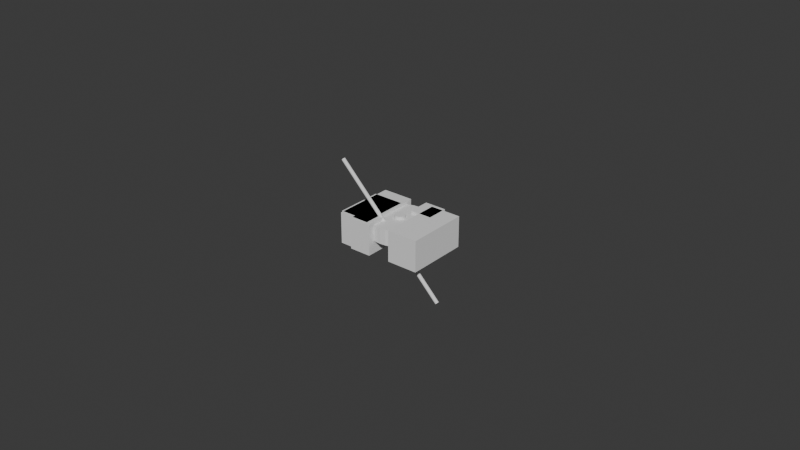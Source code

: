# Source: v2__.blend  (saved by Blender 5.0.119; exported with 4.5.12 LTS)
import bpy
from mathutils import Matrix  # noqa: F401  (used for matrix-valued properties, if any)

bpy.ops.wm.read_factory_settings(use_empty=True)
scene = bpy.context.scene
scene.name = 'Scene'

# ---- collections
col_a_s = bpy.data.collections.new('a s'); scene.collection.children.link(col_a_s)

# ---- world
world_world = bpy.data.worlds.new('World'); scene.world = world_world
world_world.use_nodes = True; world_world.node_tree.nodes.clear()
_N = world_world.node_tree.nodes; _L = world_world.node_tree.links
n0 = _N.new('ShaderNodeOutputWorld'); n0.name = 'World Output'; n0.location = (200, 100)
n1 = _N.new('ShaderNodeBackground'); n1.name = 'Background'; n1.location = (-200, 100)
n1.inputs[0].default_value = (0.05088, 0.05088, 0.05088, 1.0)
_L.new(n1.outputs[0], n0.inputs[0])
n0.is_active_output = True
world_world.color = (0.05088, 0.05088, 0.05088)
world_world.sun_shadow_jitter_overblur = 0.0

# ---- meshes
me_cylinder = bpy.data.meshes.new('Cylinder')
me_cylinder.from_pydata([(0.0, 0.005, -0.0025), (0.0, 0.005, 0.0025), (0.0009755, 0.004904, -0.0025), (0.0009755, 0.004904, 0.0025), (0.001913, 0.004619, -0.0025), (0.001913, 0.004619, 0.0025), (0.002778, 0.004157, -0.0025), (0.002778, 0.004157, 0.0025), (0.003536, 0.003536, -0.0025), (0.003536, 0.003536, 0.0025), (0.004157, 0.002778, -0.0025), (0.004157, 0.002778, 0.0025), (0.004619, 0.001913, -0.0025), (0.004619, 0.001913, 0.0025), (0.004904, 0.0009755, -0.0025), (0.004904, 0.0009755, 0.0025), (0.005, 0.0, -0.0025), (0.005, 0.0, 0.0025), (0.004904, -0.0009755, -0.0025), (0.004904, -0.0009755, 0.0025), (0.004619, -0.001913, -0.0025), (0.004619, -0.001913, 0.0025), (0.004157, -0.002778, -0.0025), (0.004157, -0.002778, 0.0025), (0.003536, -0.003536, -0.0025), (0.003536, -0.003536, 0.0025), (0.002778, -0.004157, -0.0025), (0.002778, -0.004157, 0.0025), (0.001913, -0.004619, -0.0025), (0.001913, -0.004619, 0.0025), (0.0009755, -0.004904, -0.0025), (0.0009755, -0.004904, 0.0025), (0.0, -0.005, -0.0025), (0.0, -0.005, 0.0025), (-0.0009755, -0.004904, -0.0025), (-0.0009755, -0.004904, 0.0025), (-0.001913, -0.004619, -0.0025), (-0.001913, -0.004619, 0.0025), (-0.002778, -0.004157, -0.0025), (-0.002778, -0.004157, 0.0025), (-0.003536, -0.003536, -0.0025), (-0.003536, -0.003536, 0.0025), (-0.004157, -0.002778, -0.0025), (-0.004157, -0.002778, 0.0025), (-0.004619, -0.001913, -0.0025), (-0.004619, -0.001913, 0.0025), (-0.004904, -0.0009755, -0.0025), (-0.004904, -0.0009755, 0.0025), (-0.005, 0.0, -0.0025), (-0.005, 0.0, 0.0025), (-0.004904, 0.0009755, -0.0025), (-0.004904, 0.0009755, 0.0025), (-0.004619, 0.001913, -0.0025), (-0.004619, 0.001913, 0.0025), (-0.004157, 0.002778, -0.0025), (-0.004157, 0.002778, 0.0025), (-0.003536, 0.003536, -0.0025), (-0.003536, 0.003536, 0.0025), (-0.002778, 0.004157, -0.0025), (-0.002778, 0.004157, 0.0025), (-0.001913, 0.004619, -0.0025), (-0.001913, 0.004619, 0.0025), (-0.0009755, 0.004904, -0.0025), (-0.0009755, 0.004904, 0.0025)], [], [(0, 1, 3, 2), (2, 3, 5, 4), (4, 5, 7, 6), (6, 7, 9, 8), (8, 9, 11, 10), (10, 11, 13, 12), (12, 13, 15, 14), (14, 15, 17, 16), (16, 17, 19, 18), (18, 19, 21, 20), (20, 21, 23, 22), (22, 23, 25, 24), (24, 25, 27, 26), (26, 27, 29, 28), (28, 29, 31, 30), (30, 31, 33, 32), (32, 33, 35, 34), (34, 35, 37, 36), (36, 37, 39, 38), (38, 39, 41, 40), (40, 41, 43, 42), (42, 43, 45, 44), (44, 45, 47, 46), (46, 47, 49, 48), (48, 49, 51, 50), (50, 51, 53, 52), (52, 53, 55, 54), (54, 55, 57, 56), (56, 57, 59, 58), (58, 59, 61, 60), (3, 1, 63, 61, 59, 57, 55, 53, 51, 49, 47, 45, 43, 41, 39, 37, 35, 33, 31, 29, 27, 25, 23, 21, 19, 17, 15, 13, 11, 9, 7, 5), (60, 61, 63, 62), (62, 63, 1, 0), (0, 2, 4, 6, 8, 10, 12, 14, 16, 18, 20, 22, 24, 26, 28, 30, 32, 34, 36, 38, 40, 42, 44, 46, 48, 50, 52, 54, 56, 58, 60, 62)])
_uv = me_cylinder.uv_layers.new(name='UVMap')
_uv.uv.foreach_set('vector', [1.0, 0.5, 1.0, 1.0, 0.9688, 1.0, 0.9688, 0.5, 0.9688, 0.5, 0.9688, 1.0, 0.9375, 1.0, 0.9375, 0.5, 0.9375, 0.5, 0.9375, 1.0, 0.9062, 1.0, 0.9062, 0.5, 0.9062, 0.5, 0.9062, 1.0, 0.875, 1.0, 0.875, 0.5, 0.875, 0.5, 0.875, 1.0, 0.8438, 1.0, 0.8438, 0.5, 0.8438, 0.5, 0.8438, 1.0, 0.8125, 1.0, 0.8125, 0.5, 0.8125, 0.5, 0.8125, 1.0, 0.7812, 1.0, 0.7812, 0.5, 0.7812, 0.5, 0.7812, 1.0, 0.75, 1.0, 0.75, 0.5, 0.75, 0.5, 0.75, 1.0, 0.7188, 1.0, 0.7188, 0.5, 0.7188, 0.5, 0.7188, 1.0, 0.6875, 1.0, 0.6875, 0.5, 0.6875, 0.5, 0.6875, 1.0, 0.6562, 1.0, 0.6562, 0.5, 0.6562, 0.5, 0.6562, 1.0, 0.625, 1.0, 0.625, 0.5, 0.625, 0.5, 0.625, 1.0, 0.5938, 1.0, 0.5938, 0.5, 0.5938, 0.5, 0.5938, 1.0, 0.5625, 1.0, 0.5625, 0.5, 0.5625, 0.5, 0.5625, 1.0, 0.5312, 1.0, 0.5312, 0.5, 0.5312, 0.5, 0.5312, 1.0, 0.5, 1.0, 0.5, 0.5, 0.5, 0.5, 0.5, 1.0, 0.4688, 1.0, 0.4688, 0.5, 0.4688, 0.5, 0.4688, 1.0, 0.4375, 1.0, 0.4375, 0.5, 0.4375, 0.5, 0.4375, 1.0, 0.4062, 1.0, 0.4062, 0.5, 0.4062, 0.5, 0.4062, 1.0, 0.375, 1.0, 0.375, 0.5, 0.375, 0.5, 0.375, 1.0, 0.3438, 1.0, 0.3438, 0.5, 0.3438, 0.5, 0.3438, 1.0, 0.3125, 1.0, 0.3125, 0.5, 0.3125, 0.5, 0.3125, 1.0, 0.2812, 1.0, 0.2812, 0.5, 0.2812, 0.5, 0.2812, 1.0, 0.25, 1.0, 0.25, 0.5, 0.25, 0.5, 0.25, 1.0, 0.2188, 1.0, 0.2188, 0.5, 0.2188, 0.5, 0.2188, 1.0, 0.1875, 1.0, 0.1875, 0.5, 0.1875, 0.5, 0.1875, 1.0, 0.1562, 1.0, 0.1562, 0.5, 0.1562, 0.5, 0.1562, 1.0, 0.125, 1.0, 0.125, 0.5, 0.125, 0.5, 0.125, 1.0, 0.09375, 1.0, 0.09375, 0.5, 0.09375, 0.5, 0.09375, 1.0, 0.0625, 1.0, 0.0625, 0.5, 0.2968, 0.4854, 0.25, 0.49, 0.2032, 0.4854, 0.1582, 0.4717, 0.1167, 0.4496, 0.08029, 0.4197, 0.05045, 0.3833, 0.02827, 0.3418, 0.01461, 0.2968, 0.01, 0.25, 0.01461, 0.2032, 0.02827, 0.1582, 0.05045, 0.1167, 0.08029, 0.08029, 0.1167, 0.05045, 0.1582, 0.02827, 0.2032, 0.01461, 0.25, 0.01, 0.2968, 0.01461, 0.3418, 0.02827, 0.3833, 0.05045, 0.4197, 0.08029, 0.4496, 0.1167, 0.4717, 0.1582, 0.4854, 0.2032, 0.49, 0.25, 0.4854, 0.2968, 0.4717, 0.3418, 0.4496, 0.3833, 0.4197, 0.4197, 0.3833, 0.4496, 0.3418, 0.4717, 0.0625, 0.5, 0.0625, 1.0, 0.03125, 1.0, 0.03125, 0.5, 0.03125, 0.5, 0.03125, 1.0, 0.0, 1.0, 0.0, 0.5, 0.75, 0.49, 0.7968, 0.4854, 0.8418, 0.4717, 0.8833, 0.4496, 0.9197, 0.4197, 0.9496, 0.3833, 0.9717, 0.3418, 0.9854, 0.2968, 0.99, 0.25, 0.9854, 0.2032, 0.9717, 0.1582, 0.9496, 0.1167, 0.9197, 0.08029, 0.8833, 0.05045, 0.8418, 0.02827, 0.7968, 0.01461, 0.75, 0.01, 0.7032, 0.01461, 0.6582, 0.02827, 0.6167, 0.05045, 0.5803, 0.08029, 0.5504, 0.1167, 0.5283, 0.1582, 0.5146, 0.2032, 0.51, 0.25, 0.5146, 0.2968, 0.5283, 0.3418, 0.5504, 0.3833, 0.5803, 0.4197, 0.6167, 0.4496, 0.6582, 0.4717, 0.7032, 0.4854])
me_cylinder.update()
me_cylinder_004 = bpy.data.meshes.new('Cylinder.004')
me_cylinder_004.from_pydata([(0.0, 0.003, -0.00125), (0.0, 0.003, 0.00125), (0.0003136, 0.002984, -0.00125), (0.0003136, 0.002984, 0.00125), (0.0006237, 0.002934, -0.00125), (0.0006237, 0.002934, 0.00125), (0.0009271, 0.002853, -0.00125), (0.0009271, 0.002853, 0.00125), (0.00122, 0.002741, -0.00125), (0.00122, 0.002741, 0.00125), (0.0015, 0.002598, -0.00125), (0.0015, 0.002598, 0.00125), (0.001763, 0.002427, -0.00125), (0.001763, 0.002427, 0.00125), (0.002007, 0.002229, -0.00125), (0.002007, 0.002229, 0.00125), (0.002229, 0.002007, -0.00125), (0.002229, 0.002007, 0.00125), (0.002427, 0.001763, -0.00125), (0.002427, 0.001763, 0.00125), (0.002598, 0.0015, -0.00125), (0.002598, 0.0015, 0.00125), (0.002741, 0.00122, -0.00125), (0.002741, 0.00122, 0.00125), (0.002853, 0.0009271, -0.00125), (0.002853, 0.0009271, 0.00125), (0.002934, 0.0006237, -0.00125), (0.002934, 0.0006237, 0.00125), (0.002984, 0.0003136, -0.00125), (0.002984, 0.0003136, 0.00125), (0.003, 0.0, -0.00125), (0.003, 0.0, 0.00125), (0.002984, -0.0003136, -0.00125), (0.002984, -0.0003136, 0.00125), (0.002934, -0.0006237, -0.00125), (0.002934, -0.0006237, 0.00125), (0.002853, -0.0009271, -0.00125), (0.002853, -0.0009271, 0.00125), (0.002741, -0.00122, -0.00125), (0.002741, -0.00122, 0.00125), (0.002598, -0.0015, -0.00125), (0.002598, -0.0015, 0.00125), (0.002427, -0.001763, -0.00125), (0.002427, -0.001763, 0.00125), (0.002229, -0.002007, -0.00125), (0.002229, -0.002007, 0.00125), (0.002007, -0.002229, -0.00125), (0.002007, -0.002229, 0.00125), (0.001763, -0.002427, -0.00125), (0.001763, -0.002427, 0.00125), (0.0015, -0.002598, -0.00125), (0.0015, -0.002598, 0.00125), (0.00122, -0.002741, -0.00125), (0.00122, -0.002741, 0.00125), (0.0009271, -0.002853, -0.00125), (0.0009271, -0.002853, 0.00125), (0.0006237, -0.002934, -0.00125), (0.0006237, -0.002934, 0.00125), (0.0003136, -0.002984, -0.00125), (0.0003136, -0.002984, 0.00125), (0.0, -0.003, -0.00125), (0.0, -0.003, 0.00125), (-0.0003136, -0.002984, -0.00125), (-0.0003136, -0.002984, 0.00125), (-0.0006237, -0.002934, -0.00125), (-0.0006237, -0.002934, 0.00125), (-0.0009271, -0.002853, -0.00125), (-0.0009271, -0.002853, 0.00125), (-0.00122, -0.002741, -0.00125), (-0.00122, -0.002741, 0.00125), (-0.0015, -0.002598, -0.00125), (-0.0015, -0.002598, 0.00125), (-0.001763, -0.002427, -0.00125), (-0.001763, -0.002427, 0.00125), (-0.002007, -0.002229, -0.00125), (-0.002007, -0.002229, 0.00125), (-0.002229, -0.002007, -0.00125), (-0.002229, -0.002007, 0.00125), (-0.002427, -0.001763, -0.00125), (-0.002427, -0.001763, 0.00125), (-0.002598, -0.0015, -0.00125), (-0.002598, -0.0015, 0.00125), (-0.002741, -0.00122, -0.00125), (-0.002741, -0.00122, 0.00125), (-0.002853, -0.0009271, -0.00125), (-0.002853, -0.0009271, 0.00125), (-0.002934, -0.0006237, -0.00125), (-0.002934, -0.0006237, 0.00125), (-0.002984, -0.0003136, -0.00125), (-0.002984, -0.0003136, 0.00125), (-0.003, 0.0, -0.00125), (-0.003, 0.0, 0.00125), (-0.002984, 0.0003136, -0.00125), (-0.002984, 0.0003136, 0.00125), (-0.002934, 0.0006237, -0.00125), (-0.002934, 0.0006237, 0.00125), (-0.002853, 0.0009271, -0.00125), (-0.002853, 0.0009271, 0.00125), (-0.002741, 0.00122, -0.00125), (-0.002741, 0.00122, 0.00125), (-0.002598, 0.0015, -0.00125), (-0.002598, 0.0015, 0.00125), (-0.002427, 0.001763, -0.00125), (-0.002427, 0.001763, 0.00125), (-0.002229, 0.002007, -0.00125), (-0.002229, 0.002007, 0.00125), (-0.002007, 0.002229, -0.00125), (-0.002007, 0.002229, 0.00125), (-0.001763, 0.002427, -0.00125), (-0.001763, 0.002427, 0.00125), (-0.0015, 0.002598, -0.00125), (-0.0015, 0.002598, 0.00125), (-0.00122, 0.002741, -0.00125), (-0.00122, 0.002741, 0.00125), (-0.0009271, 0.002853, -0.00125), (-0.0009271, 0.002853, 0.00125), (-0.0006237, 0.002934, -0.00125), (-0.0006237, 0.002934, 0.00125), (-0.0003136, 0.002984, -0.00125), (-0.0003136, 0.002984, 0.00125)], [], [(0, 1, 3, 2), (2, 3, 5, 4), (4, 5, 7, 6), (6, 7, 9, 8), (8, 9, 11, 10), (10, 11, 13, 12), (12, 13, 15, 14), (14, 15, 17, 16), (16, 17, 19, 18), (18, 19, 21, 20), (20, 21, 23, 22), (22, 23, 25, 24), (24, 25, 27, 26), (26, 27, 29, 28), (28, 29, 31, 30), (30, 31, 33, 32), (32, 33, 35, 34), (34, 35, 37, 36), (36, 37, 39, 38), (38, 39, 41, 40), (40, 41, 43, 42), (42, 43, 45, 44), (44, 45, 47, 46), (46, 47, 49, 48), (48, 49, 51, 50), (50, 51, 53, 52), (52, 53, 55, 54), (54, 55, 57, 56), (56, 57, 59, 58), (58, 59, 61, 60), (60, 61, 63, 62), (62, 63, 65, 64), (64, 65, 67, 66), (66, 67, 69, 68), (68, 69, 71, 70), (70, 71, 73, 72), (72, 73, 75, 74), (74, 75, 77, 76), (76, 77, 79, 78), (78, 79, 81, 80), (80, 81, 83, 82), (82, 83, 85, 84), (84, 85, 87, 86), (86, 87, 89, 88), (88, 89, 91, 90), (90, 91, 93, 92), (92, 93, 95, 94), (94, 95, 97, 96), (96, 97, 99, 98), (98, 99, 101, 100), (100, 101, 103, 102), (102, 103, 105, 104), (104, 105, 107, 106), (106, 107, 109, 108), (108, 109, 111, 110), (110, 111, 113, 112), (112, 113, 115, 114), (114, 115, 117, 116), (3, 1, 119, 117, 115, 113, 111, 109, 107, 105, 103, 101, 99, 97, 95, 93, 91, 89, 87, 85, 83, 81, 79, 77, 75, 73, 71, 69, 67, 65, 63, 61, 59, 57, 55, 53, 51, 49, 47, 45, 43, 41, 39, 37, 35, 33, 31, 29, 27, 25, 23, 21, 19, 17, 15, 13, 11, 9, 7, 5), (116, 117, 119, 118), (118, 119, 1, 0), (0, 2, 4, 6, 8, 10, 12, 14, 16, 18, 20, 22, 24, 26, 28, 30, 32, 34, 36, 38, 40, 42, 44, 46, 48, 50, 52, 54, 56, 58, 60, 62, 64, 66, 68, 70, 72, 74, 76, 78, 80, 82, 84, 86, 88, 90, 92, 94, 96, 98, 100, 102, 104, 106, 108, 110, 112, 114, 116, 118)])
_uv = me_cylinder_004.uv_layers.new(name='UVMap')
_uv.uv.foreach_set('vector', [1.0, 0.5, 1.0, 1.0, 0.9833, 1.0, 0.9833, 0.5, 0.9833, 0.5, 0.9833, 1.0, 0.9667, 1.0, 0.9667, 0.5, 0.9667, 0.5, 0.9667, 1.0, 0.95, 1.0, 0.95, 0.5, 0.95, 0.5, 0.95, 1.0, 0.9333, 1.0, 0.9333, 0.5, 0.9333, 0.5, 0.9333, 1.0, 0.9167, 1.0, 0.9167, 0.5, 0.9167, 0.5, 0.9167, 1.0, 0.9, 1.0, 0.9, 0.5, 0.9, 0.5, 0.9, 1.0, 0.8833, 1.0, 0.8833, 0.5, 0.8833, 0.5, 0.8833, 1.0, 0.8667, 1.0, 0.8667, 0.5, 0.8667, 0.5, 0.8667, 1.0, 0.85, 1.0, 0.85, 0.5, 0.85, 0.5, 0.85, 1.0, 0.8333, 1.0, 0.8333, 0.5, 0.8333, 0.5, 0.8333, 1.0, 0.8167, 1.0, 0.8167, 0.5, 0.8167, 0.5, 0.8167, 1.0, 0.8, 1.0, 0.8, 0.5, 0.8, 0.5, 0.8, 1.0, 0.7833, 1.0, 0.7833, 0.5, 0.7833, 0.5, 0.7833, 1.0, 0.7667, 1.0, 0.7667, 0.5, 0.7667, 0.5, 0.7667, 1.0, 0.75, 1.0, 0.75, 0.5, 0.75, 0.5, 0.75, 1.0, 0.7333, 1.0, 0.7333, 0.5, 0.7333, 0.5, 0.7333, 1.0, 0.7167, 1.0, 0.7167, 0.5, 0.7167, 0.5, 0.7167, 1.0, 0.7, 1.0, 0.7, 0.5, 0.7, 0.5, 0.7, 1.0, 0.6833, 1.0, 0.6833, 0.5, 0.6833, 0.5, 0.6833, 1.0, 0.6667, 1.0, 0.6667, 0.5, 0.6667, 0.5, 0.6667, 1.0, 0.65, 1.0, 0.65, 0.5, 0.65, 0.5, 0.65, 1.0, 0.6333, 1.0, 0.6333, 0.5, 0.6333, 0.5, 0.6333, 1.0, 0.6167, 1.0, 0.6167, 0.5, 0.6167, 0.5, 0.6167, 1.0, 0.6, 1.0, 0.6, 0.5, 0.6, 0.5, 0.6, 1.0, 0.5833, 1.0, 0.5833, 0.5, 0.5833, 0.5, 0.5833, 1.0, 0.5667, 1.0, 0.5667, 0.5, 0.5667, 0.5, 0.5667, 1.0, 0.55, 1.0, 0.55, 0.5, 0.55, 0.5, 0.55, 1.0, 0.5333, 1.0, 0.5333, 0.5, 0.5333, 0.5, 0.5333, 1.0, 0.5167, 1.0, 0.5167, 0.5, 0.5167, 0.5, 0.5167, 1.0, 0.5, 1.0, 0.5, 0.5, 0.5, 0.5, 0.5, 1.0, 0.4833, 1.0, 0.4833, 0.5, 0.4833, 0.5, 0.4833, 1.0, 0.4667, 1.0, 0.4667, 0.5, 0.4667, 0.5, 0.4667, 1.0, 0.45, 1.0, 0.45, 0.5, 0.45, 0.5, 0.45, 1.0, 0.4333, 1.0, 0.4333, 0.5, 0.4333, 0.5, 0.4333, 1.0, 0.4167, 1.0, 0.4167, 0.5, 0.4167, 0.5, 0.4167, 1.0, 0.4, 1.0, 0.4, 0.5, 0.4, 0.5, 0.4, 1.0, 0.3833, 1.0, 0.3833, 0.5, 0.3833, 0.5, 0.3833, 1.0, 0.3667, 1.0, 0.3667, 0.5, 0.3667, 0.5, 0.3667, 1.0, 0.35, 1.0, 0.35, 0.5, 0.35, 0.5, 0.35, 1.0, 0.3333, 1.0, 0.3333, 0.5, 0.3333, 0.5, 0.3333, 1.0, 0.3167, 1.0, 0.3167, 0.5, 0.3167, 0.5, 0.3167, 1.0, 0.3, 1.0, 0.3, 0.5, 0.3, 0.5, 0.3, 1.0, 0.2833, 1.0, 0.2833, 0.5, 0.2833, 0.5, 0.2833, 1.0, 0.2667, 1.0, 0.2667, 0.5, 0.2667, 0.5, 0.2667, 1.0, 0.25, 1.0, 0.25, 0.5, 0.25, 0.5, 0.25, 1.0, 0.2333, 1.0, 0.2333, 0.5, 0.2333, 0.5, 0.2333, 1.0, 0.2167, 1.0, 0.2167, 0.5, 0.2167, 0.5, 0.2167, 1.0, 0.2, 1.0, 0.2, 0.5, 0.2, 0.5, 0.2, 1.0, 0.1833, 1.0, 0.1833, 0.5, 0.1833, 0.5, 0.1833, 1.0, 0.1667, 1.0, 0.1667, 0.5, 0.1667, 0.5, 0.1667, 1.0, 0.15, 1.0, 0.15, 0.5, 0.15, 0.5, 0.15, 1.0, 0.1333, 1.0, 0.1333, 0.5, 0.1333, 0.5, 0.1333, 1.0, 0.1167, 1.0, 0.1167, 0.5, 0.1167, 0.5, 0.1167, 1.0, 0.1, 1.0, 0.1, 0.5, 0.1, 0.5, 0.1, 1.0, 0.08333, 1.0, 0.08333, 0.5, 0.08333, 0.5, 0.08333, 1.0, 0.06667, 1.0, 0.06667, 0.5, 0.06667, 0.5, 0.06667, 1.0, 0.05, 1.0, 0.05, 0.5, 0.05, 0.5, 0.05, 1.0, 0.03333, 1.0, 0.03333, 0.5, 0.2751, 0.4887, 0.25, 0.49, 0.2249, 0.4887, 0.2001, 0.4848, 0.1758, 0.4783, 0.1524, 0.4693, 0.13, 0.4578, 0.1089, 0.4442, 0.08941, 0.4284, 0.07165, 0.4106, 0.05584, 0.3911, 0.04215, 0.37, 0.03075, 0.3476, 0.02175, 0.3242, 0.01524, 0.2999, 0.01131, 0.2751, 0.01, 0.25, 0.01131, 0.2249, 0.01524, 0.2001, 0.02175, 0.1758, 0.03075, 0.1524, 0.04215, 0.13, 0.05584, 0.1089, 0.07165, 0.08941, 0.08941, 0.07165, 0.1089, 0.05584, 0.13, 0.04215, 0.1524, 0.03075, 0.1758, 0.02175, 0.2001, 0.01524, 0.2249, 0.01131, 0.25, 0.01, 0.2751, 0.01131, 0.2999, 0.01524, 0.3242, 0.02175, 0.3476, 0.03075, 0.37, 0.04215, 0.3911, 0.05584, 0.4106, 0.07165, 0.4284, 0.08941, 0.4442, 0.1089, 0.4578, 0.13, 0.4693, 0.1524, 0.4783, 0.1758, 0.4848, 0.2001, 0.4887, 0.2249, 0.49, 0.25, 0.4887, 0.2751, 0.4848, 0.2999, 0.4783, 0.3242, 0.4693, 0.3476, 0.4578, 0.37, 0.4442, 0.3911, 0.4284, 0.4106, 0.4106, 0.4284, 0.3911, 0.4442, 0.37, 0.4578, 0.3476, 0.4693, 0.3242, 0.4783, 0.2999, 0.4848, 0.03333, 0.5, 0.03333, 1.0, 0.01667, 1.0, 0.01667, 0.5, 0.01667, 0.5, 0.01667, 1.0, 2.794e-07, 1.0, 2.794e-07, 0.5, 0.75, 0.49, 0.7751, 0.4887, 0.7999, 0.4848, 0.8242, 0.4783, 0.8476, 0.4693, 0.87, 0.4578, 0.8911, 0.4442, 0.9106, 0.4284, 0.9284, 0.4106, 0.9442, 0.3911, 0.9578, 0.37, 0.9693, 0.3476, 0.9783, 0.3242, 0.9848, 0.2999, 0.9887, 0.2751, 0.99, 0.25, 0.9887, 0.2249, 0.9848, 0.2001, 0.9783, 0.1758, 0.9693, 0.1524, 0.9578, 0.13, 0.9442, 0.1089, 0.9284, 0.08941, 0.9106, 0.07165, 0.8911, 0.05584, 0.87, 0.04215, 0.8476, 0.03075, 0.8242, 0.02175, 0.7999, 0.01524, 0.7751, 0.01131, 0.75, 0.01, 0.7249, 0.01131, 0.7001, 0.01524, 0.6758, 0.02175, 0.6524, 0.03075, 0.63, 0.04215, 0.6089, 0.05584, 0.5894, 0.07165, 0.5716, 0.08941, 0.5558, 0.1089, 0.5422, 0.13, 0.5307, 0.1524, 0.5217, 0.1758, 0.5152, 0.2001, 0.5113, 0.2249, 0.51, 0.25, 0.5113, 0.2751, 0.5152, 0.2999, 0.5217, 0.3242, 0.5307, 0.3476, 0.5422, 0.37, 0.5558, 0.3911, 0.5716, 0.4106, 0.5894, 0.4284, 0.6089, 0.4442, 0.63, 0.4578, 0.6524, 0.4693, 0.6758, 0.4783, 0.7001, 0.4848, 0.7249, 0.4887])
me_cylinder_004.update()
me_cylinder_001 = bpy.data.meshes.new('Cylinder.001')
me_cylinder_001.from_pydata([(0.0, 0.0015, -0.005), (0.0, 0.0015, 0.005), (0.0002926, 0.001471, -0.005), (0.0002926, 0.001471, 0.005), (0.000574, 0.001386, -0.005), (0.000574, 0.001386, 0.005), (0.0008334, 0.001247, -0.005), (0.0008334, 0.001247, 0.005), (0.001061, 0.001061, -0.005), (0.001061, 0.001061, 0.005), (0.001247, 0.0008334, -0.005), (0.001247, 0.0008334, 0.005), (0.001386, 0.000574, -0.005), (0.001386, 0.000574, 0.005), (0.001471, 0.0002926, -0.005), (0.001471, 0.0002926, 0.005), (0.0015, 0.0, -0.005), (0.0015, 0.0, 0.005), (0.001471, -0.0002926, -0.005), (0.001471, -0.0002926, 0.005), (0.001386, -0.000574, -0.005), (0.001386, -0.000574, 0.005), (0.001247, -0.0008334, -0.005), (0.001247, -0.0008334, 0.005), (0.001061, -0.001061, -0.005), (0.001061, -0.001061, 0.005), (0.0008334, -0.001247, -0.005), (0.0008334, -0.001247, 0.005), (0.000574, -0.001386, -0.005), (0.000574, -0.001386, 0.005), (0.0002926, -0.001471, -0.005), (0.0002926, -0.001471, 0.005), (0.0, -0.0015, -0.005), (0.0, -0.0015, 0.005), (-0.0002926, -0.001471, -0.005), (-0.0002926, -0.001471, 0.005), (-0.000574, -0.001386, -0.005), (-0.000574, -0.001386, 0.005), (-0.0008334, -0.001247, -0.005), (-0.0008334, -0.001247, 0.005), (-0.001061, -0.001061, -0.005), (-0.001061, -0.001061, 0.005), (-0.001247, -0.0008334, -0.005), (-0.001247, -0.0008334, 0.005), (-0.001386, -0.000574, -0.005), (-0.001386, -0.000574, 0.005), (-0.001471, -0.0002926, -0.005), (-0.001471, -0.0002926, 0.005), (-0.0015, 0.0, -0.005), (-0.0015, 0.0, 0.005), (-0.001471, 0.0002926, -0.005), (-0.001471, 0.0002926, 0.005), (-0.001386, 0.000574, -0.005), (-0.001386, 0.000574, 0.005), (-0.001247, 0.0008334, -0.005), (-0.001247, 0.0008334, 0.005), (-0.001061, 0.001061, -0.005), (-0.001061, 0.001061, 0.005), (-0.0008334, 0.001247, -0.005), (-0.0008334, 0.001247, 0.005), (-0.000574, 0.001386, -0.005), (-0.000574, 0.001386, 0.005), (-0.0002926, 0.001471, -0.005), (-0.0002926, 0.001471, 0.005)], [], [(0, 1, 3, 2), (2, 3, 5, 4), (4, 5, 7, 6), (6, 7, 9, 8), (8, 9, 11, 10), (10, 11, 13, 12), (12, 13, 15, 14), (14, 15, 17, 16), (16, 17, 19, 18), (18, 19, 21, 20), (20, 21, 23, 22), (22, 23, 25, 24), (24, 25, 27, 26), (26, 27, 29, 28), (28, 29, 31, 30), (30, 31, 33, 32), (32, 33, 35, 34), (34, 35, 37, 36), (36, 37, 39, 38), (38, 39, 41, 40), (40, 41, 43, 42), (42, 43, 45, 44), (44, 45, 47, 46), (46, 47, 49, 48), (48, 49, 51, 50), (50, 51, 53, 52), (52, 53, 55, 54), (54, 55, 57, 56), (56, 57, 59, 58), (58, 59, 61, 60), (3, 1, 63, 61, 59, 57, 55, 53, 51, 49, 47, 45, 43, 41, 39, 37, 35, 33, 31, 29, 27, 25, 23, 21, 19, 17, 15, 13, 11, 9, 7, 5), (60, 61, 63, 62), (62, 63, 1, 0), (0, 2, 4, 6, 8, 10, 12, 14, 16, 18, 20, 22, 24, 26, 28, 30, 32, 34, 36, 38, 40, 42, 44, 46, 48, 50, 52, 54, 56, 58, 60, 62)])
_uv = me_cylinder_001.uv_layers.new(name='UVMap')
_uv.uv.foreach_set('vector', [1.0, 0.5, 1.0, 1.0, 0.9688, 1.0, 0.9688, 0.5, 0.9688, 0.5, 0.9688, 1.0, 0.9375, 1.0, 0.9375, 0.5, 0.9375, 0.5, 0.9375, 1.0, 0.9062, 1.0, 0.9062, 0.5, 0.9062, 0.5, 0.9062, 1.0, 0.875, 1.0, 0.875, 0.5, 0.875, 0.5, 0.875, 1.0, 0.8438, 1.0, 0.8438, 0.5, 0.8438, 0.5, 0.8438, 1.0, 0.8125, 1.0, 0.8125, 0.5, 0.8125, 0.5, 0.8125, 1.0, 0.7812, 1.0, 0.7812, 0.5, 0.7812, 0.5, 0.7812, 1.0, 0.75, 1.0, 0.75, 0.5, 0.75, 0.5, 0.75, 1.0, 0.7188, 1.0, 0.7188, 0.5, 0.7188, 0.5, 0.7188, 1.0, 0.6875, 1.0, 0.6875, 0.5, 0.6875, 0.5, 0.6875, 1.0, 0.6562, 1.0, 0.6562, 0.5, 0.6562, 0.5, 0.6562, 1.0, 0.625, 1.0, 0.625, 0.5, 0.625, 0.5, 0.625, 1.0, 0.5938, 1.0, 0.5938, 0.5, 0.5938, 0.5, 0.5938, 1.0, 0.5625, 1.0, 0.5625, 0.5, 0.5625, 0.5, 0.5625, 1.0, 0.5312, 1.0, 0.5312, 0.5, 0.5312, 0.5, 0.5312, 1.0, 0.5, 1.0, 0.5, 0.5, 0.5, 0.5, 0.5, 1.0, 0.4688, 1.0, 0.4688, 0.5, 0.4688, 0.5, 0.4688, 1.0, 0.4375, 1.0, 0.4375, 0.5, 0.4375, 0.5, 0.4375, 1.0, 0.4062, 1.0, 0.4062, 0.5, 0.4062, 0.5, 0.4062, 1.0, 0.375, 1.0, 0.375, 0.5, 0.375, 0.5, 0.375, 1.0, 0.3438, 1.0, 0.3438, 0.5, 0.3438, 0.5, 0.3438, 1.0, 0.3125, 1.0, 0.3125, 0.5, 0.3125, 0.5, 0.3125, 1.0, 0.2812, 1.0, 0.2812, 0.5, 0.2812, 0.5, 0.2812, 1.0, 0.25, 1.0, 0.25, 0.5, 0.25, 0.5, 0.25, 1.0, 0.2188, 1.0, 0.2188, 0.5, 0.2188, 0.5, 0.2188, 1.0, 0.1875, 1.0, 0.1875, 0.5, 0.1875, 0.5, 0.1875, 1.0, 0.1562, 1.0, 0.1562, 0.5, 0.1562, 0.5, 0.1562, 1.0, 0.125, 1.0, 0.125, 0.5, 0.125, 0.5, 0.125, 1.0, 0.09375, 1.0, 0.09375, 0.5, 0.09375, 0.5, 0.09375, 1.0, 0.0625, 1.0, 0.0625, 0.5, 0.2968, 0.4854, 0.25, 0.49, 0.2032, 0.4854, 0.1582, 0.4717, 0.1167, 0.4496, 0.08029, 0.4197, 0.05045, 0.3833, 0.02827, 0.3418, 0.01461, 0.2968, 0.01, 0.25, 0.01461, 0.2032, 0.02827, 0.1582, 0.05045, 0.1167, 0.08029, 0.08029, 0.1167, 0.05045, 0.1582, 0.02827, 0.2032, 0.01461, 0.25, 0.01, 0.2968, 0.01461, 0.3418, 0.02827, 0.3833, 0.05045, 0.4197, 0.08029, 0.4496, 0.1167, 0.4717, 0.1582, 0.4854, 0.2032, 0.49, 0.25, 0.4854, 0.2968, 0.4717, 0.3418, 0.4496, 0.3833, 0.4197, 0.4197, 0.3833, 0.4496, 0.3418, 0.4717, 0.0625, 0.5, 0.0625, 1.0, 0.03125, 1.0, 0.03125, 0.5, 0.03125, 0.5, 0.03125, 1.0, 0.0, 1.0, 0.0, 0.5, 0.75, 0.49, 0.7968, 0.4854, 0.8418, 0.4717, 0.8833, 0.4496, 0.9197, 0.4197, 0.9496, 0.3833, 0.9717, 0.3418, 0.9854, 0.2968, 0.99, 0.25, 0.9854, 0.2032, 0.9717, 0.1582, 0.9496, 0.1167, 0.9197, 0.08029, 0.8833, 0.05045, 0.8418, 0.02827, 0.7968, 0.01461, 0.75, 0.01, 0.7032, 0.01461, 0.6582, 0.02827, 0.6167, 0.05045, 0.5803, 0.08029, 0.5504, 0.1167, 0.5283, 0.1582, 0.5146, 0.2032, 0.51, 0.25, 0.5146, 0.2968, 0.5283, 0.3418, 0.5504, 0.3833, 0.5803, 0.4197, 0.6167, 0.4496, 0.6582, 0.4717, 0.7032, 0.4854])
me_cylinder_001.update()
me_cylinder_006 = bpy.data.meshes.new('Cylinder.006')
me_cylinder_006.from_pydata([(0.0, 0.0015, -0.00075), (0.0, 0.0015, 0.00075), (0.0002926, 0.001471, -0.00075), (0.0002926, 0.001471, 0.00075), (0.000574, 0.001386, -0.00075), (0.000574, 0.001386, 0.00075), (0.0008334, 0.001247, -0.00075), (0.0008334, 0.001247, 0.00075), (0.001061, 0.001061, -0.00075), (0.001061, 0.001061, 0.00075), (0.001247, 0.0008334, -0.00075), (0.001247, 0.0008334, 0.00075), (0.001386, 0.000574, -0.00075), (0.001386, 0.000574, 0.00075), (0.001471, 0.0002926, -0.00075), (0.001471, 0.0002926, 0.00075), (0.0015, 0.0, -0.00075), (0.0015, 0.0, 0.00075), (0.001471, -0.0002926, -0.00075), (0.001471, -0.0002926, 0.00075), (0.001386, -0.000574, -0.00075), (0.001386, -0.000574, 0.00075), (0.001247, -0.0008334, -0.00075), (0.001247, -0.0008334, 0.00075), (0.001061, -0.001061, -0.00075), (0.001061, -0.001061, 0.00075), (0.0008334, -0.001247, -0.00075), (0.0008334, -0.001247, 0.00075), (0.000574, -0.001386, -0.00075), (0.000574, -0.001386, 0.00075), (0.0002926, -0.001471, -0.00075), (0.0002926, -0.001471, 0.00075), (0.0, -0.0015, -0.00075), (0.0, -0.0015, 0.00075), (-0.0002926, -0.001471, -0.00075), (-0.0002926, -0.001471, 0.00075), (-0.000574, -0.001386, -0.00075), (-0.000574, -0.001386, 0.00075), (-0.0008334, -0.001247, -0.00075), (-0.0008334, -0.001247, 0.00075), (-0.001061, -0.001061, -0.00075), (-0.001061, -0.001061, 0.00075), (-0.001247, -0.0008334, -0.00075), (-0.001247, -0.0008334, 0.00075), (-0.001386, -0.000574, -0.00075), (-0.001386, -0.000574, 0.00075), (-0.001471, -0.0002926, -0.00075), (-0.001471, -0.0002926, 0.00075), (-0.0015, 0.0, -0.00075), (-0.0015, 0.0, 0.00075), (-0.001471, 0.0002926, -0.00075), (-0.001471, 0.0002926, 0.00075), (-0.001386, 0.000574, -0.00075), (-0.001386, 0.000574, 0.00075), (-0.001247, 0.0008334, -0.00075), (-0.001247, 0.0008334, 0.00075), (-0.001061, 0.001061, -0.00075), (-0.001061, 0.001061, 0.00075), (-0.0008334, 0.001247, -0.00075), (-0.0008334, 0.001247, 0.00075), (-0.000574, 0.001386, -0.00075), (-0.000574, 0.001386, 0.00075), (-0.0002926, 0.001471, -0.00075), (-0.0002926, 0.001471, 0.00075)], [], [(0, 1, 3, 2), (2, 3, 5, 4), (4, 5, 7, 6), (6, 7, 9, 8), (8, 9, 11, 10), (10, 11, 13, 12), (12, 13, 15, 14), (14, 15, 17, 16), (16, 17, 19, 18), (18, 19, 21, 20), (20, 21, 23, 22), (22, 23, 25, 24), (24, 25, 27, 26), (26, 27, 29, 28), (28, 29, 31, 30), (30, 31, 33, 32), (32, 33, 35, 34), (34, 35, 37, 36), (36, 37, 39, 38), (38, 39, 41, 40), (40, 41, 43, 42), (42, 43, 45, 44), (44, 45, 47, 46), (46, 47, 49, 48), (48, 49, 51, 50), (50, 51, 53, 52), (52, 53, 55, 54), (54, 55, 57, 56), (56, 57, 59, 58), (58, 59, 61, 60), (3, 1, 63, 61, 59, 57, 55, 53, 51, 49, 47, 45, 43, 41, 39, 37, 35, 33, 31, 29, 27, 25, 23, 21, 19, 17, 15, 13, 11, 9, 7, 5), (60, 61, 63, 62), (62, 63, 1, 0), (0, 2, 4, 6, 8, 10, 12, 14, 16, 18, 20, 22, 24, 26, 28, 30, 32, 34, 36, 38, 40, 42, 44, 46, 48, 50, 52, 54, 56, 58, 60, 62)])
_uv = me_cylinder_006.uv_layers.new(name='UVMap')
_uv.uv.foreach_set('vector', [1.0, 0.5, 1.0, 1.0, 0.9688, 1.0, 0.9688, 0.5, 0.9688, 0.5, 0.9688, 1.0, 0.9375, 1.0, 0.9375, 0.5, 0.9375, 0.5, 0.9375, 1.0, 0.9062, 1.0, 0.9062, 0.5, 0.9062, 0.5, 0.9062, 1.0, 0.875, 1.0, 0.875, 0.5, 0.875, 0.5, 0.875, 1.0, 0.8438, 1.0, 0.8438, 0.5, 0.8438, 0.5, 0.8438, 1.0, 0.8125, 1.0, 0.8125, 0.5, 0.8125, 0.5, 0.8125, 1.0, 0.7812, 1.0, 0.7812, 0.5, 0.7812, 0.5, 0.7812, 1.0, 0.75, 1.0, 0.75, 0.5, 0.75, 0.5, 0.75, 1.0, 0.7188, 1.0, 0.7188, 0.5, 0.7188, 0.5, 0.7188, 1.0, 0.6875, 1.0, 0.6875, 0.5, 0.6875, 0.5, 0.6875, 1.0, 0.6562, 1.0, 0.6562, 0.5, 0.6562, 0.5, 0.6562, 1.0, 0.625, 1.0, 0.625, 0.5, 0.625, 0.5, 0.625, 1.0, 0.5938, 1.0, 0.5938, 0.5, 0.5938, 0.5, 0.5938, 1.0, 0.5625, 1.0, 0.5625, 0.5, 0.5625, 0.5, 0.5625, 1.0, 0.5312, 1.0, 0.5312, 0.5, 0.5312, 0.5, 0.5312, 1.0, 0.5, 1.0, 0.5, 0.5, 0.5, 0.5, 0.5, 1.0, 0.4688, 1.0, 0.4688, 0.5, 0.4688, 0.5, 0.4688, 1.0, 0.4375, 1.0, 0.4375, 0.5, 0.4375, 0.5, 0.4375, 1.0, 0.4062, 1.0, 0.4062, 0.5, 0.4062, 0.5, 0.4062, 1.0, 0.375, 1.0, 0.375, 0.5, 0.375, 0.5, 0.375, 1.0, 0.3438, 1.0, 0.3438, 0.5, 0.3438, 0.5, 0.3438, 1.0, 0.3125, 1.0, 0.3125, 0.5, 0.3125, 0.5, 0.3125, 1.0, 0.2812, 1.0, 0.2812, 0.5, 0.2812, 0.5, 0.2812, 1.0, 0.25, 1.0, 0.25, 0.5, 0.25, 0.5, 0.25, 1.0, 0.2188, 1.0, 0.2188, 0.5, 0.2188, 0.5, 0.2188, 1.0, 0.1875, 1.0, 0.1875, 0.5, 0.1875, 0.5, 0.1875, 1.0, 0.1562, 1.0, 0.1562, 0.5, 0.1562, 0.5, 0.1562, 1.0, 0.125, 1.0, 0.125, 0.5, 0.125, 0.5, 0.125, 1.0, 0.09375, 1.0, 0.09375, 0.5, 0.09375, 0.5, 0.09375, 1.0, 0.0625, 1.0, 0.0625, 0.5, 0.2968, 0.4854, 0.25, 0.49, 0.2032, 0.4854, 0.1582, 0.4717, 0.1167, 0.4496, 0.08029, 0.4197, 0.05045, 0.3833, 0.02827, 0.3418, 0.01461, 0.2968, 0.01, 0.25, 0.01461, 0.2032, 0.02827, 0.1582, 0.05045, 0.1167, 0.08029, 0.08029, 0.1167, 0.05045, 0.1582, 0.02827, 0.2032, 0.01461, 0.25, 0.01, 0.2968, 0.01461, 0.3418, 0.02827, 0.3833, 0.05045, 0.4197, 0.08029, 0.4496, 0.1167, 0.4717, 0.1582, 0.4854, 0.2032, 0.49, 0.25, 0.4854, 0.2968, 0.4717, 0.3418, 0.4496, 0.3833, 0.4197, 0.4197, 0.3833, 0.4496, 0.3418, 0.4717, 0.0625, 0.5, 0.0625, 1.0, 0.03125, 1.0, 0.03125, 0.5, 0.03125, 0.5, 0.03125, 1.0, 0.0, 1.0, 0.0, 0.5, 0.75, 0.49, 0.7968, 0.4854, 0.8418, 0.4717, 0.8833, 0.4496, 0.9197, 0.4197, 0.9496, 0.3833, 0.9717, 0.3418, 0.9854, 0.2968, 0.99, 0.25, 0.9854, 0.2032, 0.9717, 0.1582, 0.9496, 0.1167, 0.9197, 0.08029, 0.8833, 0.05045, 0.8418, 0.02827, 0.7968, 0.01461, 0.75, 0.01, 0.7032, 0.01461, 0.6582, 0.02827, 0.6167, 0.05045, 0.5803, 0.08029, 0.5504, 0.1167, 0.5283, 0.1582, 0.5146, 0.2032, 0.51, 0.25, 0.5146, 0.2968, 0.5283, 0.3418, 0.5504, 0.3833, 0.5803, 0.4197, 0.6167, 0.4496, 0.6582, 0.4717, 0.7032, 0.4854])
me_cylinder_006.update()
me_cylinder_007 = bpy.data.meshes.new('Cylinder.007')
me_cylinder_007.from_pydata([(0.0, 0.0006, -0.025), (0.0, 0.0006, 0.025), (6.272e-05, 0.0005967, -0.025), (6.272e-05, 0.0005967, 0.025), (0.0001247, 0.0005869, -0.025), (0.0001247, 0.0005869, 0.025), (0.0001854, 0.0005706, -0.025), (0.0001854, 0.0005706, 0.025), (0.000244, 0.0005481, -0.025), (0.000244, 0.0005481, 0.025), (0.0003, 0.0005196, -0.025), (0.0003, 0.0005196, 0.025), (0.0003527, 0.0004854, -0.025), (0.0003527, 0.0004854, 0.025), (0.0004015, 0.0004459, -0.025), (0.0004015, 0.0004459, 0.025), (0.0004459, 0.0004015, -0.025), (0.0004459, 0.0004015, 0.025), (0.0004854, 0.0003527, -0.025), (0.0004854, 0.0003527, 0.025), (0.0005196, 0.0003, -0.025), (0.0005196, 0.0003, 0.025), (0.0005481, 0.000244, -0.025), (0.0005481, 0.000244, 0.025), (0.0005706, 0.0001854, -0.025), (0.0005706, 0.0001854, 0.025), (0.0005869, 0.0001247, -0.025), (0.0005869, 0.0001247, 0.025), (0.0005967, 6.272e-05, -0.025), (0.0005967, 6.272e-05, 0.025), (0.0006, 0.0, -0.025), (0.0006, 0.0, 0.025), (0.0005967, -6.272e-05, -0.025), (0.0005967, -6.272e-05, 0.025), (0.0005869, -0.0001247, -0.025), (0.0005869, -0.0001247, 0.025), (0.0005706, -0.0001854, -0.025), (0.0005706, -0.0001854, 0.025), (0.0005481, -0.000244, -0.025), (0.0005481, -0.000244, 0.025), (0.0005196, -0.0003, -0.025), (0.0005196, -0.0003, 0.025), (0.0004854, -0.0003527, -0.025), (0.0004854, -0.0003527, 0.025), (0.0004459, -0.0004015, -0.025), (0.0004459, -0.0004015, 0.025), (0.0004015, -0.0004459, -0.025), (0.0004015, -0.0004459, 0.025), (0.0003527, -0.0004854, -0.025), (0.0003527, -0.0004854, 0.025), (0.0003, -0.0005196, -0.025), (0.0003, -0.0005196, 0.025), (0.000244, -0.0005481, -0.025), (0.000244, -0.0005481, 0.025), (0.0001854, -0.0005706, -0.025), (0.0001854, -0.0005706, 0.025), (0.0001247, -0.0005869, -0.025), (0.0001247, -0.0005869, 0.025), (6.272e-05, -0.0005967, -0.025), (6.272e-05, -0.0005967, 0.025), (0.0, -0.0006, -0.025), (0.0, -0.0006, 0.025), (-6.272e-05, -0.0005967, -0.025), (-6.272e-05, -0.0005967, 0.025), (-0.0001247, -0.0005869, -0.025), (-0.0001247, -0.0005869, 0.025), (-0.0001854, -0.0005706, -0.025), (-0.0001854, -0.0005706, 0.025), (-0.000244, -0.0005481, -0.025), (-0.000244, -0.0005481, 0.025), (-0.0003, -0.0005196, -0.025), (-0.0003, -0.0005196, 0.025), (-0.0003527, -0.0004854, -0.025), (-0.0003527, -0.0004854, 0.025), (-0.0004015, -0.0004459, -0.025), (-0.0004015, -0.0004459, 0.025), (-0.0004459, -0.0004015, -0.025), (-0.0004459, -0.0004015, 0.025), (-0.0004854, -0.0003527, -0.025), (-0.0004854, -0.0003527, 0.025), (-0.0005196, -0.0003, -0.025), (-0.0005196, -0.0003, 0.025), (-0.0005481, -0.000244, -0.025), (-0.0005481, -0.000244, 0.025), (-0.0005706, -0.0001854, -0.025), (-0.0005706, -0.0001854, 0.025), (-0.0005869, -0.0001247, -0.025), (-0.0005869, -0.0001247, 0.025), (-0.0005967, -6.272e-05, -0.025), (-0.0005967, -6.272e-05, 0.025), (-0.0006, 0.0, -0.025), (-0.0006, 0.0, 0.025), (-0.0005967, 6.272e-05, -0.025), (-0.0005967, 6.272e-05, 0.025), (-0.0005869, 0.0001247, -0.025), (-0.0005869, 0.0001247, 0.025), (-0.0005706, 0.0001854, -0.025), (-0.0005706, 0.0001854, 0.025), (-0.0005481, 0.000244, -0.025), (-0.0005481, 0.000244, 0.025), (-0.0005196, 0.0003, -0.025), (-0.0005196, 0.0003, 0.025), (-0.0004854, 0.0003527, -0.025), (-0.0004854, 0.0003527, 0.025), (-0.0004459, 0.0004015, -0.025), (-0.0004459, 0.0004015, 0.025), (-0.0004015, 0.0004459, -0.025), (-0.0004015, 0.0004459, 0.025), (-0.0003527, 0.0004854, -0.025), (-0.0003527, 0.0004854, 0.025), (-0.0003, 0.0005196, -0.025), (-0.0003, 0.0005196, 0.025), (-0.000244, 0.0005481, -0.025), (-0.000244, 0.0005481, 0.025), (-0.0001854, 0.0005706, -0.025), (-0.0001854, 0.0005706, 0.025), (-0.0001247, 0.0005869, -0.025), (-0.0001247, 0.0005869, 0.025), (-6.272e-05, 0.0005967, -0.025), (-6.272e-05, 0.0005967, 0.025)], [], [(0, 1, 3, 2), (2, 3, 5, 4), (4, 5, 7, 6), (6, 7, 9, 8), (8, 9, 11, 10), (10, 11, 13, 12), (12, 13, 15, 14), (14, 15, 17, 16), (16, 17, 19, 18), (18, 19, 21, 20), (20, 21, 23, 22), (22, 23, 25, 24), (24, 25, 27, 26), (26, 27, 29, 28), (28, 29, 31, 30), (30, 31, 33, 32), (32, 33, 35, 34), (34, 35, 37, 36), (36, 37, 39, 38), (38, 39, 41, 40), (40, 41, 43, 42), (42, 43, 45, 44), (44, 45, 47, 46), (46, 47, 49, 48), (48, 49, 51, 50), (50, 51, 53, 52), (52, 53, 55, 54), (54, 55, 57, 56), (56, 57, 59, 58), (58, 59, 61, 60), (60, 61, 63, 62), (62, 63, 65, 64), (64, 65, 67, 66), (66, 67, 69, 68), (68, 69, 71, 70), (70, 71, 73, 72), (72, 73, 75, 74), (74, 75, 77, 76), (76, 77, 79, 78), (78, 79, 81, 80), (80, 81, 83, 82), (82, 83, 85, 84), (84, 85, 87, 86), (86, 87, 89, 88), (88, 89, 91, 90), (90, 91, 93, 92), (92, 93, 95, 94), (94, 95, 97, 96), (96, 97, 99, 98), (98, 99, 101, 100), (100, 101, 103, 102), (102, 103, 105, 104), (104, 105, 107, 106), (106, 107, 109, 108), (108, 109, 111, 110), (110, 111, 113, 112), (112, 113, 115, 114), (114, 115, 117, 116), (3, 1, 119, 117, 115, 113, 111, 109, 107, 105, 103, 101, 99, 97, 95, 93, 91, 89, 87, 85, 83, 81, 79, 77, 75, 73, 71, 69, 67, 65, 63, 61, 59, 57, 55, 53, 51, 49, 47, 45, 43, 41, 39, 37, 35, 33, 31, 29, 27, 25, 23, 21, 19, 17, 15, 13, 11, 9, 7, 5), (116, 117, 119, 118), (118, 119, 1, 0), (0, 2, 4, 6, 8, 10, 12, 14, 16, 18, 20, 22, 24, 26, 28, 30, 32, 34, 36, 38, 40, 42, 44, 46, 48, 50, 52, 54, 56, 58, 60, 62, 64, 66, 68, 70, 72, 74, 76, 78, 80, 82, 84, 86, 88, 90, 92, 94, 96, 98, 100, 102, 104, 106, 108, 110, 112, 114, 116, 118)])
_uv = me_cylinder_007.uv_layers.new(name='UVMap')
_uv.uv.foreach_set('vector', [1.0, 0.5, 1.0, 1.0, 0.9833, 1.0, 0.9833, 0.5, 0.9833, 0.5, 0.9833, 1.0, 0.9667, 1.0, 0.9667, 0.5, 0.9667, 0.5, 0.9667, 1.0, 0.95, 1.0, 0.95, 0.5, 0.95, 0.5, 0.95, 1.0, 0.9333, 1.0, 0.9333, 0.5, 0.9333, 0.5, 0.9333, 1.0, 0.9167, 1.0, 0.9167, 0.5, 0.9167, 0.5, 0.9167, 1.0, 0.9, 1.0, 0.9, 0.5, 0.9, 0.5, 0.9, 1.0, 0.8833, 1.0, 0.8833, 0.5, 0.8833, 0.5, 0.8833, 1.0, 0.8667, 1.0, 0.8667, 0.5, 0.8667, 0.5, 0.8667, 1.0, 0.85, 1.0, 0.85, 0.5, 0.85, 0.5, 0.85, 1.0, 0.8333, 1.0, 0.8333, 0.5, 0.8333, 0.5, 0.8333, 1.0, 0.8167, 1.0, 0.8167, 0.5, 0.8167, 0.5, 0.8167, 1.0, 0.8, 1.0, 0.8, 0.5, 0.8, 0.5, 0.8, 1.0, 0.7833, 1.0, 0.7833, 0.5, 0.7833, 0.5, 0.7833, 1.0, 0.7667, 1.0, 0.7667, 0.5, 0.7667, 0.5, 0.7667, 1.0, 0.75, 1.0, 0.75, 0.5, 0.75, 0.5, 0.75, 1.0, 0.7333, 1.0, 0.7333, 0.5, 0.7333, 0.5, 0.7333, 1.0, 0.7167, 1.0, 0.7167, 0.5, 0.7167, 0.5, 0.7167, 1.0, 0.7, 1.0, 0.7, 0.5, 0.7, 0.5, 0.7, 1.0, 0.6833, 1.0, 0.6833, 0.5, 0.6833, 0.5, 0.6833, 1.0, 0.6667, 1.0, 0.6667, 0.5, 0.6667, 0.5, 0.6667, 1.0, 0.65, 1.0, 0.65, 0.5, 0.65, 0.5, 0.65, 1.0, 0.6333, 1.0, 0.6333, 0.5, 0.6333, 0.5, 0.6333, 1.0, 0.6167, 1.0, 0.6167, 0.5, 0.6167, 0.5, 0.6167, 1.0, 0.6, 1.0, 0.6, 0.5, 0.6, 0.5, 0.6, 1.0, 0.5833, 1.0, 0.5833, 0.5, 0.5833, 0.5, 0.5833, 1.0, 0.5667, 1.0, 0.5667, 0.5, 0.5667, 0.5, 0.5667, 1.0, 0.55, 1.0, 0.55, 0.5, 0.55, 0.5, 0.55, 1.0, 0.5333, 1.0, 0.5333, 0.5, 0.5333, 0.5, 0.5333, 1.0, 0.5167, 1.0, 0.5167, 0.5, 0.5167, 0.5, 0.5167, 1.0, 0.5, 1.0, 0.5, 0.5, 0.5, 0.5, 0.5, 1.0, 0.4833, 1.0, 0.4833, 0.5, 0.4833, 0.5, 0.4833, 1.0, 0.4667, 1.0, 0.4667, 0.5, 0.4667, 0.5, 0.4667, 1.0, 0.45, 1.0, 0.45, 0.5, 0.45, 0.5, 0.45, 1.0, 0.4333, 1.0, 0.4333, 0.5, 0.4333, 0.5, 0.4333, 1.0, 0.4167, 1.0, 0.4167, 0.5, 0.4167, 0.5, 0.4167, 1.0, 0.4, 1.0, 0.4, 0.5, 0.4, 0.5, 0.4, 1.0, 0.3833, 1.0, 0.3833, 0.5, 0.3833, 0.5, 0.3833, 1.0, 0.3667, 1.0, 0.3667, 0.5, 0.3667, 0.5, 0.3667, 1.0, 0.35, 1.0, 0.35, 0.5, 0.35, 0.5, 0.35, 1.0, 0.3333, 1.0, 0.3333, 0.5, 0.3333, 0.5, 0.3333, 1.0, 0.3167, 1.0, 0.3167, 0.5, 0.3167, 0.5, 0.3167, 1.0, 0.3, 1.0, 0.3, 0.5, 0.3, 0.5, 0.3, 1.0, 0.2833, 1.0, 0.2833, 0.5, 0.2833, 0.5, 0.2833, 1.0, 0.2667, 1.0, 0.2667, 0.5, 0.2667, 0.5, 0.2667, 1.0, 0.25, 1.0, 0.25, 0.5, 0.25, 0.5, 0.25, 1.0, 0.2333, 1.0, 0.2333, 0.5, 0.2333, 0.5, 0.2333, 1.0, 0.2167, 1.0, 0.2167, 0.5, 0.2167, 0.5, 0.2167, 1.0, 0.2, 1.0, 0.2, 0.5, 0.2, 0.5, 0.2, 1.0, 0.1833, 1.0, 0.1833, 0.5, 0.1833, 0.5, 0.1833, 1.0, 0.1667, 1.0, 0.1667, 0.5, 0.1667, 0.5, 0.1667, 1.0, 0.15, 1.0, 0.15, 0.5, 0.15, 0.5, 0.15, 1.0, 0.1333, 1.0, 0.1333, 0.5, 0.1333, 0.5, 0.1333, 1.0, 0.1167, 1.0, 0.1167, 0.5, 0.1167, 0.5, 0.1167, 1.0, 0.1, 1.0, 0.1, 0.5, 0.1, 0.5, 0.1, 1.0, 0.08333, 1.0, 0.08333, 0.5, 0.08333, 0.5, 0.08333, 1.0, 0.06667, 1.0, 0.06667, 0.5, 0.06667, 0.5, 0.06667, 1.0, 0.05, 1.0, 0.05, 0.5, 0.05, 0.5, 0.05, 1.0, 0.03333, 1.0, 0.03333, 0.5, 0.2751, 0.4887, 0.25, 0.49, 0.2249, 0.4887, 0.2001, 0.4848, 0.1758, 0.4783, 0.1524, 0.4693, 0.13, 0.4578, 0.1089, 0.4442, 0.08941, 0.4284, 0.07165, 0.4106, 0.05584, 0.3911, 0.04215, 0.37, 0.03075, 0.3476, 0.02175, 0.3242, 0.01524, 0.2999, 0.01131, 0.2751, 0.01, 0.25, 0.01131, 0.2249, 0.01524, 0.2001, 0.02175, 0.1758, 0.03075, 0.1524, 0.04215, 0.13, 0.05584, 0.1089, 0.07165, 0.08941, 0.08941, 0.07165, 0.1089, 0.05584, 0.13, 0.04215, 0.1524, 0.03075, 0.1758, 0.02175, 0.2001, 0.01524, 0.2249, 0.01131, 0.25, 0.01, 0.2751, 0.01131, 0.2999, 0.01524, 0.3242, 0.02175, 0.3476, 0.03075, 0.37, 0.04215, 0.3911, 0.05584, 0.4106, 0.07165, 0.4284, 0.08941, 0.4442, 0.1089, 0.4578, 0.13, 0.4693, 0.1524, 0.4783, 0.1758, 0.4848, 0.2001, 0.4887, 0.2249, 0.49, 0.25, 0.4887, 0.2751, 0.4848, 0.2999, 0.4783, 0.3242, 0.4693, 0.3476, 0.4578, 0.37, 0.4442, 0.3911, 0.4284, 0.4106, 0.4106, 0.4284, 0.3911, 0.4442, 0.37, 0.4578, 0.3476, 0.4693, 0.3242, 0.4783, 0.2999, 0.4848, 0.03333, 0.5, 0.03333, 1.0, 0.01667, 1.0, 0.01667, 0.5, 0.01667, 0.5, 0.01667, 1.0, 2.794e-07, 1.0, 2.794e-07, 0.5, 0.75, 0.49, 0.7751, 0.4887, 0.7999, 0.4848, 0.8242, 0.4783, 0.8476, 0.4693, 0.87, 0.4578, 0.8911, 0.4442, 0.9106, 0.4284, 0.9284, 0.4106, 0.9442, 0.3911, 0.9578, 0.37, 0.9693, 0.3476, 0.9783, 0.3242, 0.9848, 0.2999, 0.9887, 0.2751, 0.99, 0.25, 0.9887, 0.2249, 0.9848, 0.2001, 0.9783, 0.1758, 0.9693, 0.1524, 0.9578, 0.13, 0.9442, 0.1089, 0.9284, 0.08941, 0.9106, 0.07165, 0.8911, 0.05584, 0.87, 0.04215, 0.8476, 0.03075, 0.8242, 0.02175, 0.7999, 0.01524, 0.7751, 0.01131, 0.75, 0.01, 0.7249, 0.01131, 0.7001, 0.01524, 0.6758, 0.02175, 0.6524, 0.03075, 0.63, 0.04215, 0.6089, 0.05584, 0.5894, 0.07165, 0.5716, 0.08941, 0.5558, 0.1089, 0.5422, 0.13, 0.5307, 0.1524, 0.5217, 0.1758, 0.5152, 0.2001, 0.5113, 0.2249, 0.51, 0.25, 0.5113, 0.2751, 0.5152, 0.2999, 0.5217, 0.3242, 0.5307, 0.3476, 0.5422, 0.37, 0.5558, 0.3911, 0.5716, 0.4106, 0.5894, 0.4284, 0.6089, 0.4442, 0.63, 0.4578, 0.6524, 0.4693, 0.6758, 0.4783, 0.7001, 0.4848, 0.7249, 0.4887])
me_cylinder_007.update()
me_cylinder_005 = bpy.data.meshes.new('Cylinder.005')
me_cylinder_005.from_pydata([(0.0, 0.003, -0.00125), (0.0, 0.003, 0.00125), (0.0003136, 0.002984, -0.00125), (0.0003136, 0.002984, 0.00125), (0.0006237, 0.002934, -0.00125), (0.0006237, 0.002934, 0.00125), (0.0009271, 0.002853, -0.00125), (0.0009271, 0.002853, 0.00125), (0.00122, 0.002741, -0.00125), (0.00122, 0.002741, 0.00125), (0.0015, 0.002598, -0.00125), (0.0015, 0.002598, 0.00125), (0.001763, 0.002427, -0.00125), (0.001763, 0.002427, 0.00125), (0.002007, 0.002229, -0.00125), (0.002007, 0.002229, 0.00125), (0.002229, 0.002007, -0.00125), (0.002229, 0.002007, 0.00125), (0.002427, 0.001763, -0.00125), (0.002427, 0.001763, 0.00125), (0.002598, 0.0015, -0.00125), (0.002598, 0.0015, 0.00125), (0.002741, 0.00122, -0.00125), (0.002741, 0.00122, 0.00125), (0.002853, 0.0009271, -0.00125), (0.002853, 0.0009271, 0.00125), (0.002934, 0.0006237, -0.00125), (0.002934, 0.0006237, 0.00125), (0.002984, 0.0003136, -0.00125), (0.002984, 0.0003136, 0.00125), (0.003, 0.0, -0.00125), (0.003, 0.0, 0.00125), (0.002984, -0.0003136, -0.00125), (0.002984, -0.0003136, 0.00125), (0.002934, -0.0006237, -0.00125), (0.002934, -0.0006237, 0.00125), (0.002853, -0.0009271, -0.00125), (0.002853, -0.0009271, 0.00125), (0.002741, -0.00122, -0.00125), (0.002741, -0.00122, 0.00125), (0.002598, -0.0015, -0.00125), (0.002598, -0.0015, 0.00125), (0.002427, -0.001763, -0.00125), (0.002427, -0.001763, 0.00125), (0.002229, -0.002007, -0.00125), (0.002229, -0.002007, 0.00125), (0.002007, -0.002229, -0.00125), (0.002007, -0.002229, 0.00125), (0.001763, -0.002427, -0.00125), (0.001763, -0.002427, 0.00125), (0.0015, -0.002598, -0.00125), (0.0015, -0.002598, 0.00125), (0.00122, -0.002741, -0.00125), (0.00122, -0.002741, 0.00125), (0.0009271, -0.002853, -0.00125), (0.0009271, -0.002853, 0.00125), (0.0006237, -0.002934, -0.00125), (0.0006237, -0.002934, 0.00125), (0.0003136, -0.002984, -0.00125), (0.0003136, -0.002984, 0.00125), (0.0, -0.003, -0.00125), (0.0, -0.003, 0.00125), (-0.0003136, -0.002984, -0.00125), (-0.0003136, -0.002984, 0.00125), (-0.0006237, -0.002934, -0.00125), (-0.0006237, -0.002934, 0.00125), (-0.0009271, -0.002853, -0.00125), (-0.0009271, -0.002853, 0.00125), (-0.00122, -0.002741, -0.00125), (-0.00122, -0.002741, 0.00125), (-0.0015, -0.002598, -0.00125), (-0.0015, -0.002598, 0.00125), (-0.001763, -0.002427, -0.00125), (-0.001763, -0.002427, 0.00125), (-0.002007, -0.002229, -0.00125), (-0.002007, -0.002229, 0.00125), (-0.002229, -0.002007, -0.00125), (-0.002229, -0.002007, 0.00125), (-0.002427, -0.001763, -0.00125), (-0.002427, -0.001763, 0.00125), (-0.002598, -0.0015, -0.00125), (-0.002598, -0.0015, 0.00125), (-0.002741, -0.00122, -0.00125), (-0.002741, -0.00122, 0.00125), (-0.002853, -0.0009271, -0.00125), (-0.002853, -0.0009271, 0.00125), (-0.002934, -0.0006237, -0.00125), (-0.002934, -0.0006237, 0.00125), (-0.002984, -0.0003136, -0.00125), (-0.002984, -0.0003136, 0.00125), (-0.003, 0.0, -0.00125), (-0.003, 0.0, 0.00125), (-0.002984, 0.0003136, -0.00125), (-0.002984, 0.0003136, 0.00125), (-0.002934, 0.0006237, -0.00125), (-0.002934, 0.0006237, 0.00125), (-0.002853, 0.0009271, -0.00125), (-0.002853, 0.0009271, 0.00125), (-0.002741, 0.00122, -0.00125), (-0.002741, 0.00122, 0.00125), (-0.002598, 0.0015, -0.00125), (-0.002598, 0.0015, 0.00125), (-0.002427, 0.001763, -0.00125), (-0.002427, 0.001763, 0.00125), (-0.002229, 0.002007, -0.00125), (-0.002229, 0.002007, 0.00125), (-0.002007, 0.002229, -0.00125), (-0.002007, 0.002229, 0.00125), (-0.001763, 0.002427, -0.00125), (-0.001763, 0.002427, 0.00125), (-0.0015, 0.002598, -0.00125), (-0.0015, 0.002598, 0.00125), (-0.00122, 0.002741, -0.00125), (-0.00122, 0.002741, 0.00125), (-0.0009271, 0.002853, -0.00125), (-0.0009271, 0.002853, 0.00125), (-0.0006237, 0.002934, -0.00125), (-0.0006237, 0.002934, 0.00125), (-0.0003136, 0.002984, -0.00125), (-0.0003136, 0.002984, 0.00125)], [], [(0, 1, 3, 2), (2, 3, 5, 4), (4, 5, 7, 6), (6, 7, 9, 8), (8, 9, 11, 10), (10, 11, 13, 12), (12, 13, 15, 14), (14, 15, 17, 16), (16, 17, 19, 18), (18, 19, 21, 20), (20, 21, 23, 22), (22, 23, 25, 24), (24, 25, 27, 26), (26, 27, 29, 28), (28, 29, 31, 30), (30, 31, 33, 32), (32, 33, 35, 34), (34, 35, 37, 36), (36, 37, 39, 38), (38, 39, 41, 40), (40, 41, 43, 42), (42, 43, 45, 44), (44, 45, 47, 46), (46, 47, 49, 48), (48, 49, 51, 50), (50, 51, 53, 52), (52, 53, 55, 54), (54, 55, 57, 56), (56, 57, 59, 58), (58, 59, 61, 60), (60, 61, 63, 62), (62, 63, 65, 64), (64, 65, 67, 66), (66, 67, 69, 68), (68, 69, 71, 70), (70, 71, 73, 72), (72, 73, 75, 74), (74, 75, 77, 76), (76, 77, 79, 78), (78, 79, 81, 80), (80, 81, 83, 82), (82, 83, 85, 84), (84, 85, 87, 86), (86, 87, 89, 88), (88, 89, 91, 90), (90, 91, 93, 92), (92, 93, 95, 94), (94, 95, 97, 96), (96, 97, 99, 98), (98, 99, 101, 100), (100, 101, 103, 102), (102, 103, 105, 104), (104, 105, 107, 106), (106, 107, 109, 108), (108, 109, 111, 110), (110, 111, 113, 112), (112, 113, 115, 114), (114, 115, 117, 116), (3, 1, 119, 117, 115, 113, 111, 109, 107, 105, 103, 101, 99, 97, 95, 93, 91, 89, 87, 85, 83, 81, 79, 77, 75, 73, 71, 69, 67, 65, 63, 61, 59, 57, 55, 53, 51, 49, 47, 45, 43, 41, 39, 37, 35, 33, 31, 29, 27, 25, 23, 21, 19, 17, 15, 13, 11, 9, 7, 5), (116, 117, 119, 118), (118, 119, 1, 0), (0, 2, 4, 6, 8, 10, 12, 14, 16, 18, 20, 22, 24, 26, 28, 30, 32, 34, 36, 38, 40, 42, 44, 46, 48, 50, 52, 54, 56, 58, 60, 62, 64, 66, 68, 70, 72, 74, 76, 78, 80, 82, 84, 86, 88, 90, 92, 94, 96, 98, 100, 102, 104, 106, 108, 110, 112, 114, 116, 118)])
_uv = me_cylinder_005.uv_layers.new(name='UVMap')
_uv.uv.foreach_set('vector', [1.0, 0.5, 1.0, 1.0, 0.9833, 1.0, 0.9833, 0.5, 0.9833, 0.5, 0.9833, 1.0, 0.9667, 1.0, 0.9667, 0.5, 0.9667, 0.5, 0.9667, 1.0, 0.95, 1.0, 0.95, 0.5, 0.95, 0.5, 0.95, 1.0, 0.9333, 1.0, 0.9333, 0.5, 0.9333, 0.5, 0.9333, 1.0, 0.9167, 1.0, 0.9167, 0.5, 0.9167, 0.5, 0.9167, 1.0, 0.9, 1.0, 0.9, 0.5, 0.9, 0.5, 0.9, 1.0, 0.8833, 1.0, 0.8833, 0.5, 0.8833, 0.5, 0.8833, 1.0, 0.8667, 1.0, 0.8667, 0.5, 0.8667, 0.5, 0.8667, 1.0, 0.85, 1.0, 0.85, 0.5, 0.85, 0.5, 0.85, 1.0, 0.8333, 1.0, 0.8333, 0.5, 0.8333, 0.5, 0.8333, 1.0, 0.8167, 1.0, 0.8167, 0.5, 0.8167, 0.5, 0.8167, 1.0, 0.8, 1.0, 0.8, 0.5, 0.8, 0.5, 0.8, 1.0, 0.7833, 1.0, 0.7833, 0.5, 0.7833, 0.5, 0.7833, 1.0, 0.7667, 1.0, 0.7667, 0.5, 0.7667, 0.5, 0.7667, 1.0, 0.75, 1.0, 0.75, 0.5, 0.75, 0.5, 0.75, 1.0, 0.7333, 1.0, 0.7333, 0.5, 0.7333, 0.5, 0.7333, 1.0, 0.7167, 1.0, 0.7167, 0.5, 0.7167, 0.5, 0.7167, 1.0, 0.7, 1.0, 0.7, 0.5, 0.7, 0.5, 0.7, 1.0, 0.6833, 1.0, 0.6833, 0.5, 0.6833, 0.5, 0.6833, 1.0, 0.6667, 1.0, 0.6667, 0.5, 0.6667, 0.5, 0.6667, 1.0, 0.65, 1.0, 0.65, 0.5, 0.65, 0.5, 0.65, 1.0, 0.6333, 1.0, 0.6333, 0.5, 0.6333, 0.5, 0.6333, 1.0, 0.6167, 1.0, 0.6167, 0.5, 0.6167, 0.5, 0.6167, 1.0, 0.6, 1.0, 0.6, 0.5, 0.6, 0.5, 0.6, 1.0, 0.5833, 1.0, 0.5833, 0.5, 0.5833, 0.5, 0.5833, 1.0, 0.5667, 1.0, 0.5667, 0.5, 0.5667, 0.5, 0.5667, 1.0, 0.55, 1.0, 0.55, 0.5, 0.55, 0.5, 0.55, 1.0, 0.5333, 1.0, 0.5333, 0.5, 0.5333, 0.5, 0.5333, 1.0, 0.5167, 1.0, 0.5167, 0.5, 0.5167, 0.5, 0.5167, 1.0, 0.5, 1.0, 0.5, 0.5, 0.5, 0.5, 0.5, 1.0, 0.4833, 1.0, 0.4833, 0.5, 0.4833, 0.5, 0.4833, 1.0, 0.4667, 1.0, 0.4667, 0.5, 0.4667, 0.5, 0.4667, 1.0, 0.45, 1.0, 0.45, 0.5, 0.45, 0.5, 0.45, 1.0, 0.4333, 1.0, 0.4333, 0.5, 0.4333, 0.5, 0.4333, 1.0, 0.4167, 1.0, 0.4167, 0.5, 0.4167, 0.5, 0.4167, 1.0, 0.4, 1.0, 0.4, 0.5, 0.4, 0.5, 0.4, 1.0, 0.3833, 1.0, 0.3833, 0.5, 0.3833, 0.5, 0.3833, 1.0, 0.3667, 1.0, 0.3667, 0.5, 0.3667, 0.5, 0.3667, 1.0, 0.35, 1.0, 0.35, 0.5, 0.35, 0.5, 0.35, 1.0, 0.3333, 1.0, 0.3333, 0.5, 0.3333, 0.5, 0.3333, 1.0, 0.3167, 1.0, 0.3167, 0.5, 0.3167, 0.5, 0.3167, 1.0, 0.3, 1.0, 0.3, 0.5, 0.3, 0.5, 0.3, 1.0, 0.2833, 1.0, 0.2833, 0.5, 0.2833, 0.5, 0.2833, 1.0, 0.2667, 1.0, 0.2667, 0.5, 0.2667, 0.5, 0.2667, 1.0, 0.25, 1.0, 0.25, 0.5, 0.25, 0.5, 0.25, 1.0, 0.2333, 1.0, 0.2333, 0.5, 0.2333, 0.5, 0.2333, 1.0, 0.2167, 1.0, 0.2167, 0.5, 0.2167, 0.5, 0.2167, 1.0, 0.2, 1.0, 0.2, 0.5, 0.2, 0.5, 0.2, 1.0, 0.1833, 1.0, 0.1833, 0.5, 0.1833, 0.5, 0.1833, 1.0, 0.1667, 1.0, 0.1667, 0.5, 0.1667, 0.5, 0.1667, 1.0, 0.15, 1.0, 0.15, 0.5, 0.15, 0.5, 0.15, 1.0, 0.1333, 1.0, 0.1333, 0.5, 0.1333, 0.5, 0.1333, 1.0, 0.1167, 1.0, 0.1167, 0.5, 0.1167, 0.5, 0.1167, 1.0, 0.1, 1.0, 0.1, 0.5, 0.1, 0.5, 0.1, 1.0, 0.08333, 1.0, 0.08333, 0.5, 0.08333, 0.5, 0.08333, 1.0, 0.06667, 1.0, 0.06667, 0.5, 0.06667, 0.5, 0.06667, 1.0, 0.05, 1.0, 0.05, 0.5, 0.05, 0.5, 0.05, 1.0, 0.03333, 1.0, 0.03333, 0.5, 0.2751, 0.4887, 0.25, 0.49, 0.2249, 0.4887, 0.2001, 0.4848, 0.1758, 0.4783, 0.1524, 0.4693, 0.13, 0.4578, 0.1089, 0.4442, 0.08941, 0.4284, 0.07165, 0.4106, 0.05584, 0.3911, 0.04215, 0.37, 0.03075, 0.3476, 0.02175, 0.3242, 0.01524, 0.2999, 0.01131, 0.2751, 0.01, 0.25, 0.01131, 0.2249, 0.01524, 0.2001, 0.02175, 0.1758, 0.03075, 0.1524, 0.04215, 0.13, 0.05584, 0.1089, 0.07165, 0.08941, 0.08941, 0.07165, 0.1089, 0.05584, 0.13, 0.04215, 0.1524, 0.03075, 0.1758, 0.02175, 0.2001, 0.01524, 0.2249, 0.01131, 0.25, 0.01, 0.2751, 0.01131, 0.2999, 0.01524, 0.3242, 0.02175, 0.3476, 0.03075, 0.37, 0.04215, 0.3911, 0.05584, 0.4106, 0.07165, 0.4284, 0.08941, 0.4442, 0.1089, 0.4578, 0.13, 0.4693, 0.1524, 0.4783, 0.1758, 0.4848, 0.2001, 0.4887, 0.2249, 0.49, 0.25, 0.4887, 0.2751, 0.4848, 0.2999, 0.4783, 0.3242, 0.4693, 0.3476, 0.4578, 0.37, 0.4442, 0.3911, 0.4284, 0.4106, 0.4106, 0.4284, 0.3911, 0.4442, 0.37, 0.4578, 0.3476, 0.4693, 0.3242, 0.4783, 0.2999, 0.4848, 0.03333, 0.5, 0.03333, 1.0, 0.01667, 1.0, 0.01667, 0.5, 0.01667, 0.5, 0.01667, 1.0, 2.794e-07, 1.0, 2.794e-07, 0.5, 0.75, 0.49, 0.7751, 0.4887, 0.7999, 0.4848, 0.8242, 0.4783, 0.8476, 0.4693, 0.87, 0.4578, 0.8911, 0.4442, 0.9106, 0.4284, 0.9284, 0.4106, 0.9442, 0.3911, 0.9578, 0.37, 0.9693, 0.3476, 0.9783, 0.3242, 0.9848, 0.2999, 0.9887, 0.2751, 0.99, 0.25, 0.9887, 0.2249, 0.9848, 0.2001, 0.9783, 0.1758, 0.9693, 0.1524, 0.9578, 0.13, 0.9442, 0.1089, 0.9284, 0.08941, 0.9106, 0.07165, 0.8911, 0.05584, 0.87, 0.04215, 0.8476, 0.03075, 0.8242, 0.02175, 0.7999, 0.01524, 0.7751, 0.01131, 0.75, 0.01, 0.7249, 0.01131, 0.7001, 0.01524, 0.6758, 0.02175, 0.6524, 0.03075, 0.63, 0.04215, 0.6089, 0.05584, 0.5894, 0.07165, 0.5716, 0.08941, 0.5558, 0.1089, 0.5422, 0.13, 0.5307, 0.1524, 0.5217, 0.1758, 0.5152, 0.2001, 0.5113, 0.2249, 0.51, 0.25, 0.5113, 0.2751, 0.5152, 0.2999, 0.5217, 0.3242, 0.5307, 0.3476, 0.5422, 0.37, 0.5558, 0.3911, 0.5716, 0.4106, 0.5894, 0.4284, 0.6089, 0.4442, 0.63, 0.4578, 0.6524, 0.4693, 0.6758, 0.4783, 0.7001, 0.4848, 0.7249, 0.4887])
me_cylinder_005.update()
me_cube_006 = bpy.data.meshes.new('Cube.006')
me_cube_006.from_pydata([(-0.01, -0.01, -0.01), (-0.01, -0.01, 0.01), (-0.01, 0.01, -0.01), (-0.01, 0.01, 0.01), (0.01, -0.01, -0.01), (0.01, -0.01, 0.01), (0.01, 0.01, -0.01), (0.01, 0.01, 0.01)], [], [(0, 1, 3, 2), (2, 3, 7, 6), (6, 7, 5, 4), (4, 5, 1, 0), (2, 6, 4, 0), (7, 3, 1, 5)])
_uv = me_cube_006.uv_layers.new(name='UVMap')
_uv.uv.foreach_set('vector', [0.375, 0.0, 0.625, 0.0, 0.625, 0.25, 0.375, 0.25, 0.375, 0.25, 0.625, 0.25, 0.625, 0.5, 0.375, 0.5, 0.375, 0.5, 0.625, 0.5, 0.625, 0.75, 0.375, 0.75, 0.375, 0.75, 0.625, 0.75, 0.625, 1.0, 0.375, 1.0, 0.125, 0.5, 0.375, 0.5, 0.375, 0.75, 0.125, 0.75, 0.625, 0.5, 0.875, 0.5, 0.875, 0.75, 0.625, 0.75])
me_cube_006.update()
me_cube_002 = bpy.data.meshes.new('Cube.002')
me_cube_002.from_pydata([(-0.01, -0.01, -0.01), (-0.01, -0.01, 0.01), (-0.01, 0.01, -0.01), (-0.01, 0.01, 0.01), (0.01, -0.01, -0.01), (0.01, -0.01, 0.01), (0.01, 0.01, -0.01), (0.01, 0.01, 0.01)], [], [(0, 1, 3, 2), (2, 3, 7, 6), (6, 7, 5, 4), (4, 5, 1, 0), (2, 6, 4, 0), (7, 3, 1, 5)])
_uv = me_cube_002.uv_layers.new(name='UVMap')
_uv.uv.foreach_set('vector', [0.375, 0.0, 0.625, 0.0, 0.625, 0.25, 0.375, 0.25, 0.375, 0.25, 0.625, 0.25, 0.625, 0.5, 0.375, 0.5, 0.375, 0.5, 0.625, 0.5, 0.625, 0.75, 0.375, 0.75, 0.375, 0.75, 0.625, 0.75, 0.625, 1.0, 0.375, 1.0, 0.125, 0.5, 0.375, 0.5, 0.375, 0.75, 0.125, 0.75, 0.625, 0.5, 0.875, 0.5, 0.875, 0.75, 0.625, 0.75])
me_cube_002.update()
me_cube_009 = bpy.data.meshes.new('Cube.009')
me_cube_009.from_pydata([(-0.01, -0.01, -0.01), (-0.01, -0.01, 0.01), (-0.01, 0.01, -0.01), (-0.01, 0.01, 0.01), (0.01, -0.01, -0.01), (0.01, -0.01, 0.01), (0.01, 0.01, -0.01), (0.01, 0.01, 0.01)], [], [(0, 1, 3, 2), (2, 3, 7, 6), (6, 7, 5, 4), (4, 5, 1, 0), (2, 6, 4, 0), (7, 3, 1, 5)])
_uv = me_cube_009.uv_layers.new(name='UVMap')
_uv.uv.foreach_set('vector', [0.375, 0.0, 0.625, 0.0, 0.625, 0.25, 0.375, 0.25, 0.375, 0.25, 0.625, 0.25, 0.625, 0.5, 0.375, 0.5, 0.375, 0.5, 0.625, 0.5, 0.625, 0.75, 0.375, 0.75, 0.375, 0.75, 0.625, 0.75, 0.625, 1.0, 0.375, 1.0, 0.125, 0.5, 0.375, 0.5, 0.375, 0.75, 0.125, 0.75, 0.625, 0.5, 0.875, 0.5, 0.875, 0.75, 0.625, 0.75])
me_cube_009.update()
me_cube_011 = bpy.data.meshes.new('Cube.011')
me_cube_011.from_pydata([(-0.01, -0.01, -0.01), (-0.01, -0.01, 0.01), (-0.01, 0.01, -0.01), (-0.01, 0.01, 0.01), (0.01, -0.01, -0.01), (0.01, -0.01, 0.01), (0.01, 0.01, -0.01), (0.01, 0.01, 0.01)], [], [(0, 1, 3, 2), (2, 3, 7, 6), (6, 7, 5, 4), (4, 5, 1, 0), (2, 6, 4, 0), (7, 3, 1, 5)])
_uv = me_cube_011.uv_layers.new(name='UVMap')
_uv.uv.foreach_set('vector', [0.375, 0.0, 0.625, 0.0, 0.625, 0.25, 0.375, 0.25, 0.375, 0.25, 0.625, 0.25, 0.625, 0.5, 0.375, 0.5, 0.375, 0.5, 0.625, 0.5, 0.625, 0.75, 0.375, 0.75, 0.375, 0.75, 0.625, 0.75, 0.625, 1.0, 0.375, 1.0, 0.125, 0.5, 0.375, 0.5, 0.375, 0.75, 0.125, 0.75, 0.625, 0.5, 0.875, 0.5, 0.875, 0.75, 0.625, 0.75])
me_cube_011.update()
me_cube_010 = bpy.data.meshes.new('Cube.010')
me_cube_010.from_pydata([(-0.01, -0.01, -0.01), (-0.01, -0.01, 0.01), (-0.01, 0.01, -0.01), (-0.01, 0.01, 0.01), (0.01, -0.01, -0.01), (0.01, -0.01, 0.01), (0.01, 0.01, -0.01), (0.01, 0.01, 0.01)], [], [(0, 1, 3, 2), (2, 3, 7, 6), (6, 7, 5, 4), (4, 5, 1, 0), (2, 6, 4, 0), (7, 3, 1, 5)])
_uv = me_cube_010.uv_layers.new(name='UVMap')
_uv.uv.foreach_set('vector', [0.375, 0.0, 0.625, 0.0, 0.625, 0.25, 0.375, 0.25, 0.375, 0.25, 0.625, 0.25, 0.625, 0.5, 0.375, 0.5, 0.375, 0.5, 0.625, 0.5, 0.625, 0.75, 0.375, 0.75, 0.375, 0.75, 0.625, 0.75, 0.625, 1.0, 0.375, 1.0, 0.125, 0.5, 0.375, 0.5, 0.375, 0.75, 0.125, 0.75, 0.625, 0.5, 0.875, 0.5, 0.875, 0.75, 0.625, 0.75])
me_cube_010.update()

# ---- objects
ob_a = bpy.data.objects.new('a', me_cylinder)
ob_001 = bpy.data.objects.new('ベアリング.001', me_cylinder_004)
ob_3mm = bpy.data.objects.new('3mm棒', me_cylinder_001)
ob_x = bpy.data.objects.new('磁石', me_cylinder_006)
ob_pin = bpy.data.objects.new('pin', me_cylinder_007)
ob_x_1 = bpy.data.objects.new('ベアリング', me_cylinder_005)
ob_cube_003 = bpy.data.objects.new('Cube.003', me_cube_006)
ob_cube_001 = bpy.data.objects.new('Cube.001', me_cube_002)
ob_cube_004 = bpy.data.objects.new('Cube.004', me_cube_009)
ob_cube_005 = bpy.data.objects.new('Cube.005', me_cube_011)
ob_cube = bpy.data.objects.new('Cube', me_cube_010)

# ---- transforms, parenting, visibility, modifiers, constraints
ob_a.location = (0.0, 0.0, 0.0015)
ob_a.scale = (1.8, 1.8, 1.0)
_m = ob_a.modifiers.new('Boolean', 'BOOLEAN')
_m.collection = col_a_s
_m.operand_type = 'COLLECTION'
ob_001.location = (0.0, 0.0, 0.0)
ob_001.scale = (1.0, 1.033, 0.8)
_m = ob_001.modifiers.new('Boolean', 'BOOLEAN')
_m.object = ob_3mm
ob_3mm.location = (0.0, 0.0, 0.0)
ob_3mm.scale = (1.133, 1.133, 1.0)
ob_x.location = (-0.0031, 0.006, 0.0015)
ob_x.rotation_euler = (0.0, 1.571, 0.0)
ob_x.scale = (1.0, 1.067, 1.2)
ob_pin.location = (0.0, -0.0045, 0.0015)
ob_pin.rotation_euler = (0.0, -0.7854, 0.0)
ob_x_1.location = (0.0, 0.0, 0.0025)
ob_x_1.scale = (1.0, 1.033, 1.2)
ob_cube_003.location = (-0.0095, -0.0015, 0.0)
ob_cube_003.scale = (0.5, 0.75, 0.5)
ob_cube_001.location = (0.009, 0.0, 0.0)
ob_cube_001.scale = (0.5, 1.0, 0.5)
ob_cube_004.location = (-0.009, 0.0, 0.0)
ob_cube_004.scale = (0.5, 1.0, 0.5)
ob_cube_005.location = (-0.006, -0.0074, 0.0)
ob_cube_005.scale = (0.35, 0.35, 0.5)
ob_cube.location = (0.0045, 0.0075, 0.0)
ob_cube.scale = (0.35, 0.35, 0.5)

# ---- collection membership
scene.collection.objects.link(ob_a)
scene.collection.objects.link(ob_001)
col_a_s.objects.link(ob_3mm)
col_a_s.objects.link(ob_x)
col_a_s.objects.link(ob_pin)
col_a_s.objects.link(ob_x_1)
col_a_s.objects.link(ob_cube_003)
col_a_s.objects.link(ob_cube_001)
col_a_s.objects.link(ob_cube_004)
col_a_s.objects.link(ob_cube_005)
col_a_s.objects.link(ob_cube)

# ---- scene / render settings (as saved in the file)
scene.frame_start = 1; scene.frame_end = 250; scene.frame_set(1)
scene.render.engine = 'BLENDER_EEVEE_NEXT'
scene.render.bake_bias = 0.0
scene.render.bake_samples = 0
scene.cycles.sampling_pattern = 'TABULATED_SOBOL'
scene.eevee.use_volume_custom_range = False
bpy.context.view_layer.update()

# ---- added for rendering (the .blend has no active camera and no usable light): camera, sun
cam_auto = bpy.data.cameras.new('AutoCamera')
cam_auto.lens = 50.0
cam_auto.sensor_width = 36.0
cam_auto.clip_end = 1000.0
ob_auto_camera = bpy.data.objects.new('AutoCamera', cam_auto)
scene.collection.objects.link(ob_auto_camera)
ob_auto_camera.location = (0.185045, -0.222004, 0.149536)
ob_auto_camera.rotation_euler = (1.09748, -7.21219e-08, 0.694738)
scene.camera = ob_auto_camera
light_auto_sun = bpy.data.lights.new('AutoSun', 'SUN')
light_auto_sun.energy = 3.0
light_auto_sun.angle = 0.0523599
ob_auto_sun = bpy.data.objects.new('AutoSun', light_auto_sun)
scene.collection.objects.link(ob_auto_sun)
ob_auto_sun.rotation_euler = (0.872665, 0.174533, 0.523599)
bpy.context.view_layer.update()
